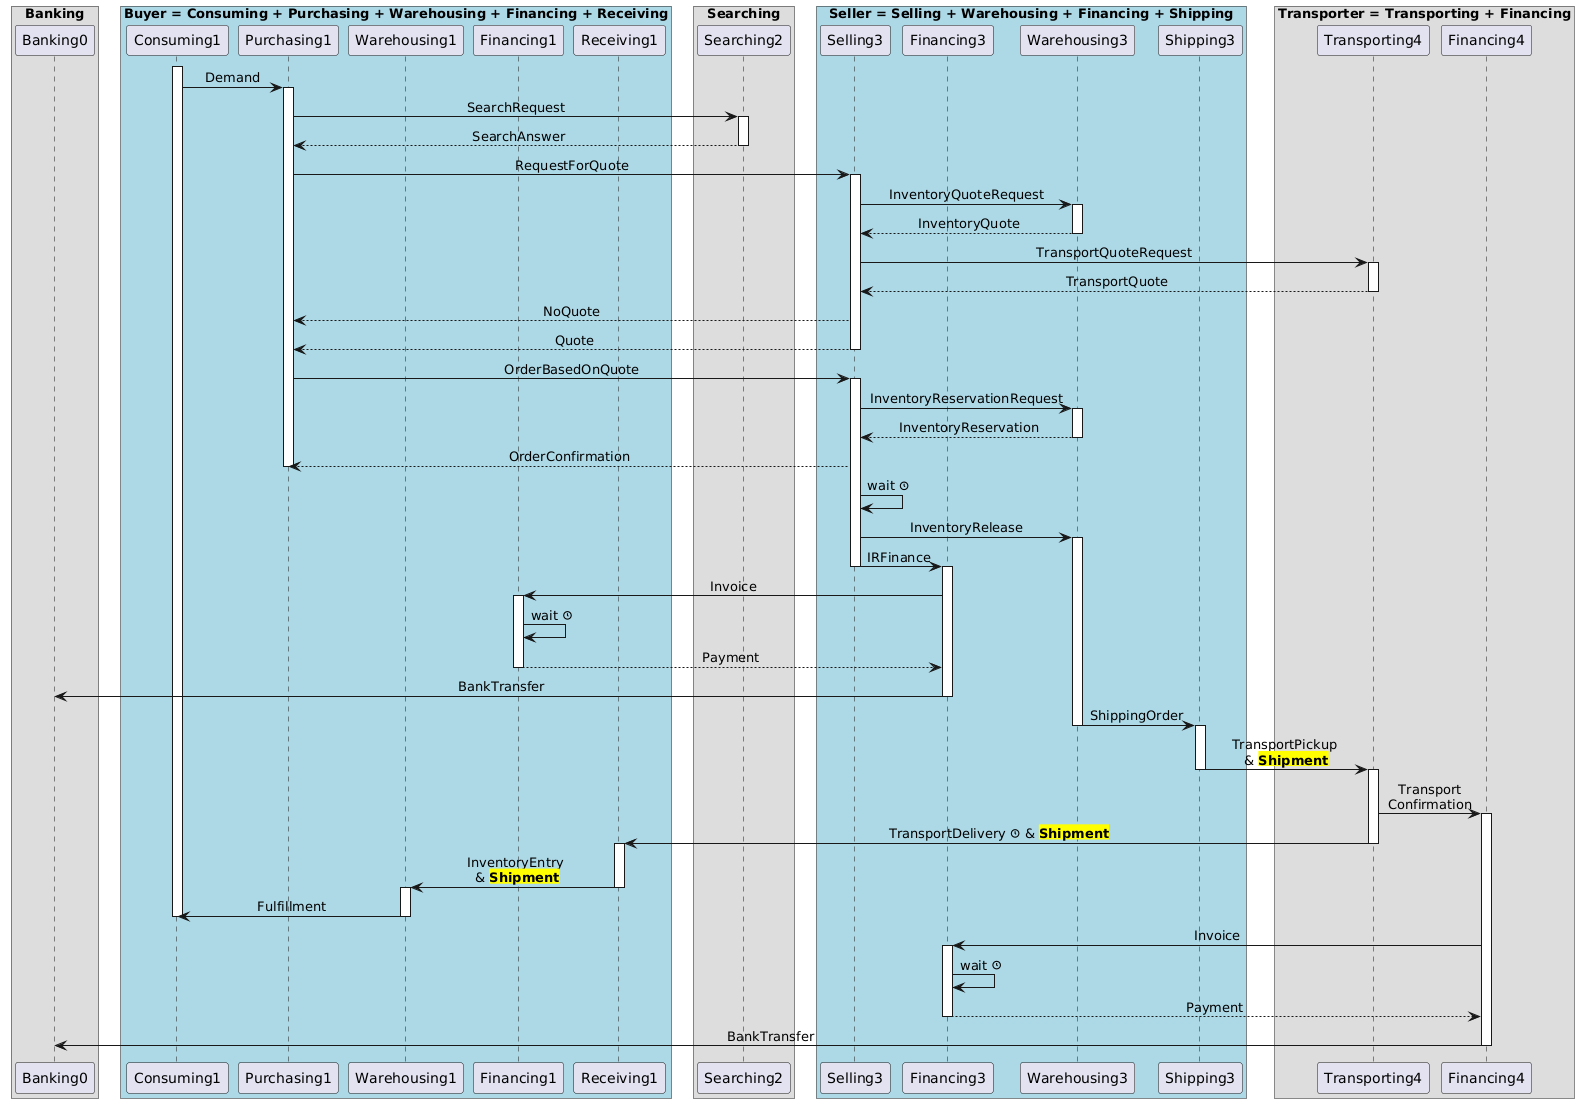

The diagram above was rendered by PlantUML. Its source (embedded in the PNG):
@startuml
skinparam BoxPadding 10
skinparam sequenceMessageAlign center

box "Banking"
participant Banking0 as BR0
end box

box "Buyer = Consuming + Purchasing + Warehousing + Financing + Receiving" #LightBlue
participant Consuming1 as CR1
participant Purchasing1 as PR1
participant Warehousing1 as WR1
participant Financing1 as FR1
participant Receiving1 AS RR1
end box

box "Searching"
participant Searching2 as SR2
end box

box "Seller = Selling + Warehousing + Financing + Shipping" #LightBlue
participant Selling3 as SR3
participant Financing3 as FR3
participant Warehousing3 as WR3
participant Shipping3 as ShR3
end box

box "Transporter = Transporting + Financing"
participant Transporting4 as TR4
participant Financing4 as FR4
end box

activate CR1
CR1 -> PR1: Demand
  activate PR1
  PR1 -> SR2: SearchRequest
    activate SR2
    return SearchAnswer
  PR1 -> SR3: RequestForQuote
    activate SR3
    SR3 -> WR3: InventoryQuoteRequest
      activate WR3
      return InventoryQuote
    SR3 -> TR4: TransportQuoteRequest
      activate TR4
      return TransportQuote
    SR3 --> PR1: NoQuote
    return Quote
    
  PR1 -> SR3: OrderBasedOnQuote
    activate SR3
    SR3 -> WR3: InventoryReservationRequest
      activate WR3
      return InventoryReservation
    SR3 --> PR1: OrderConfirmation
  deactivate PR1
  SR3 -> SR3: wait <&clock>
  SR3 -> WR3: InventoryRelease
  activate WR3
  SR3 -> FR3: IRFinance
    deactivate SR3
    activate FR3
    FR3 -> FR1: Invoice
    activate FR1
      FR1 -> FR1: wait <&clock>
      FR1 --> FR3: Payment
      deactivate FR1
    FR3 -> BR0: BankTransfer
  deactivate FR3

  WR3 -> ShR3: ShippingOrder
    deactivate WR3
    activate ShR3
    ShR3 -> TR4: TransportPickup\n & <back:yellow><b>Shipment</b>
      deactivate ShR3
      activate TR4
      TR4 -> FR4: Transport\nConfirmation
        activate FR4
      TR4 -> RR1: TransportDelivery <&clock> & <back:yellow><b>Shipment</b>
        deactivate TR4
      activate RR1
      RR1 -> WR1: InventoryEntry\n & <back:yellow><b>Shipment</b>
        deactivate RR1
      activate WR1
      WR1 -> CR1: Fulfillment
      deactivate WR1
  deactivate CR1
    FR4 -> FR3: Invoice
    activate FR3
      FR3 -> FR3: wait <&clock>
      FR3 --> FR4: Payment
      deactivate FR3
    FR4 -> BR0: BankTransfer
  deactivate FR4
@enduml